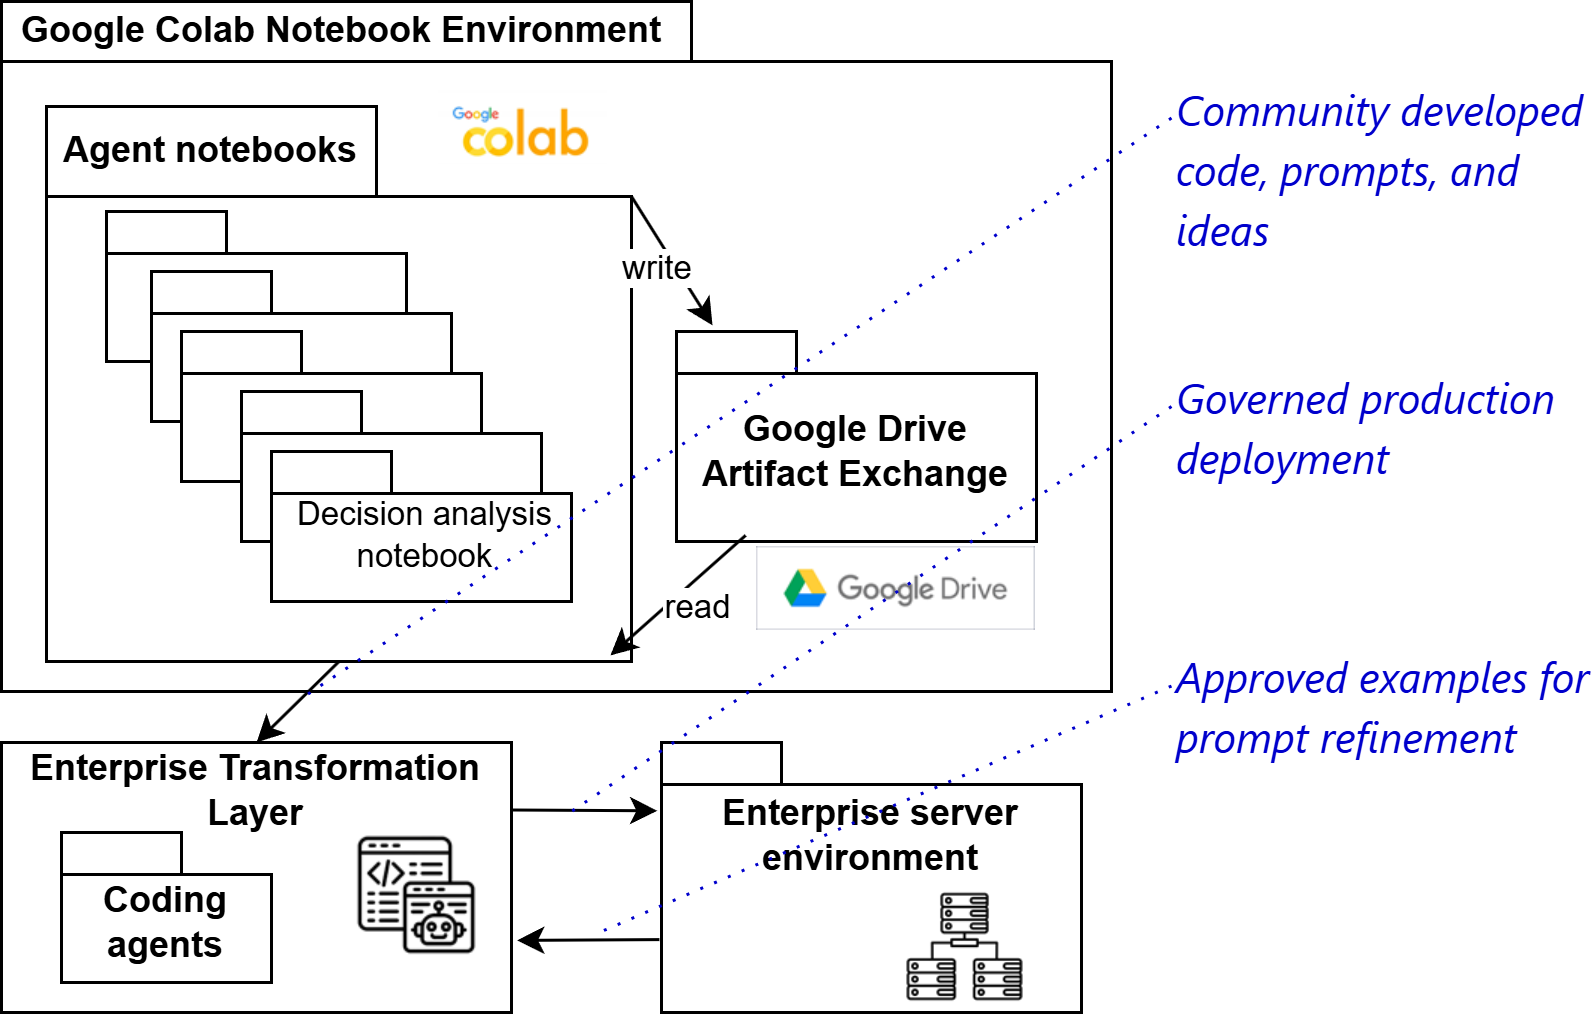

The diagram above was exported from draw.io. Its source (the exported page's mxGraphModel, read from the mxfile embedded in the PNG):
<mxGraphModel dx="1124" dy="650" grid="1" gridSize="10" guides="1" tooltips="1" connect="1" arrows="1" fold="1" page="1" pageScale="1" pageWidth="850" pageHeight="1100" math="0" shadow="0">
  <root>
    <mxCell id="0" />
    <mxCell id="1" parent="0" />
    <mxCell id="F5rDXLDLkTQNsvcc4w-W-5" parent="1" style="rounded=0;whiteSpace=wrap;labelPosition=center;verticalLabelPosition=middle;align=center;verticalAlign=middle;spacingTop=-70;spacingLeft=0;spacingBottom=-11;fontStyle=1" value="Enterprise Transformation Layer" vertex="1">
      <mxGeometry height="90" width="170" x="50" y="287" as="geometry" />
    </mxCell>
    <mxCell id="JtzAq_EiGEMfWwkWXfvz-1" parent="1" style="shape=folder;xSize=90;align=left;spacingLeft=10;align=left;verticalAlign=top;spacingLeft=5;spacingTop=-4;tabWidth=230;tabHeight=20;tabPosition=left;html=1;recursiveResize=0;" value="&lt;b&gt;Google Colab Notebook Environment&lt;/b&gt;" vertex="1">
      <mxGeometry height="230" width="370" x="50" y="40" as="geometry" />
    </mxCell>
    <mxCell id="JtzAq_EiGEMfWwkWXfvz-6" parent="JtzAq_EiGEMfWwkWXfvz-1" style="shape=folder;fontStyle=1;tabWidth=110;tabHeight=30;tabPosition=left;html=1;boundedLbl=1;labelInHeader=1;container=1;collapsible=0;recursiveResize=0;whiteSpace=wrap;" value="Agent notebooks" vertex="1">
      <mxGeometry height="185" width="195" x="15" y="35" as="geometry" />
    </mxCell>
    <mxCell id="JtzAq_EiGEMfWwkWXfvz-3" parent="JtzAq_EiGEMfWwkWXfvz-6" style="strokeColor=inherit;fillColor=inherit;gradientColor=inherit;shape=folder;spacingLeft=10;tabWidth=40;tabHeight=14;tabPosition=left;fontSize=10;html=1;whiteSpace=wrap;" value="" vertex="1">
      <mxGeometry height="50" width="100" x="20" y="35" as="geometry" />
    </mxCell>
    <mxCell id="JtzAq_EiGEMfWwkWXfvz-8" parent="JtzAq_EiGEMfWwkWXfvz-6" style="strokeColor=inherit;fillColor=inherit;gradientColor=inherit;shape=folder;spacingLeft=10;tabWidth=40;tabHeight=14;tabPosition=left;fontSize=10;html=1;whiteSpace=wrap;" value="" vertex="1">
      <mxGeometry height="50" width="100" x="35" y="55" as="geometry" />
    </mxCell>
    <mxCell id="JtzAq_EiGEMfWwkWXfvz-10" parent="JtzAq_EiGEMfWwkWXfvz-6" style="strokeColor=inherit;fillColor=inherit;gradientColor=inherit;shape=folder;spacingLeft=10;tabWidth=40;tabHeight=14;tabPosition=left;fontSize=10;html=1;whiteSpace=wrap;" value="" vertex="1">
      <mxGeometry height="50" width="100" x="45" y="75" as="geometry" />
    </mxCell>
    <mxCell id="JtzAq_EiGEMfWwkWXfvz-11" parent="JtzAq_EiGEMfWwkWXfvz-6" style="strokeColor=inherit;fillColor=inherit;gradientColor=inherit;shape=folder;spacingLeft=10;tabWidth=40;tabHeight=14;tabPosition=left;fontSize=10;html=1;whiteSpace=wrap;" value="" vertex="1">
      <mxGeometry height="50" width="100" x="65" y="95" as="geometry" />
    </mxCell>
    <mxCell id="JtzAq_EiGEMfWwkWXfvz-2" parent="JtzAq_EiGEMfWwkWXfvz-6" style="strokeColor=inherit;fillColor=inherit;gradientColor=inherit;shape=folder;spacingLeft=3;tabWidth=40;tabHeight=14;tabPosition=left;fontSize=11;html=1;whiteSpace=wrap;spacing=0;spacingBottom=-6;" value="Decision analysis notebook" vertex="1">
      <mxGeometry height="50" width="100" x="75" y="115" as="geometry" />
    </mxCell>
    <mxCell id="rfkllcwOLvMt8DvEc9cA-1" parent="JtzAq_EiGEMfWwkWXfvz-6" style="shape=image;verticalLabelPosition=bottom;labelBackgroundColor=default;verticalAlign=top;aspect=fixed;imageAspect=0;image=data:image/png,(base64 omitted: 5960 chars);" value="" vertex="1">
      <mxGeometry height="37.67" width="56.5" x="131" y="-10" as="geometry" />
    </mxCell>
    <mxCell id="JtzAq_EiGEMfWwkWXfvz-14" parent="JtzAq_EiGEMfWwkWXfvz-1" style="shape=folder;fontStyle=1;spacingTop=10;tabWidth=40;tabHeight=14;tabPosition=left;html=1;whiteSpace=wrap;" value="Google Drive Artifact Exchange" vertex="1">
      <mxGeometry height="70" width="120" x="225" y="110" as="geometry" />
    </mxCell>
    <mxCell id="JtzAq_EiGEMfWwkWXfvz-15" edge="1" parent="JtzAq_EiGEMfWwkWXfvz-1" source="JtzAq_EiGEMfWwkWXfvz-6" style="endArrow=classic;html=1;rounded=0;exitX=0;exitY=0;exitDx=195;exitDy=30;exitPerimeter=0;entryX=0.1;entryY=-0.029;entryDx=0;entryDy=0;entryPerimeter=0;" target="JtzAq_EiGEMfWwkWXfvz-14" value="">
      <mxGeometry height="50" relative="1" width="50" as="geometry">
        <mxPoint x="355" y="430" as="sourcePoint" />
        <mxPoint x="405" y="380" as="targetPoint" />
      </mxGeometry>
    </mxCell>
    <mxCell id="JtzAq_EiGEMfWwkWXfvz-16" connectable="0" parent="JtzAq_EiGEMfWwkWXfvz-15" style="edgeLabel;html=1;align=center;verticalAlign=middle;resizable=0;points=[];" value="write&amp;nbsp;" vertex="1">
      <mxGeometry relative="1" x="-0.0334" y="-4" as="geometry">
        <mxPoint as="offset" />
      </mxGeometry>
    </mxCell>
    <mxCell id="JtzAq_EiGEMfWwkWXfvz-21" edge="1" parent="JtzAq_EiGEMfWwkWXfvz-1" source="JtzAq_EiGEMfWwkWXfvz-14" style="endArrow=classic;html=1;rounded=0;exitX=0.192;exitY=0.971;exitDx=0;exitDy=0;exitPerimeter=0;entryX=0.964;entryY=0.989;entryDx=0;entryDy=0;entryPerimeter=0;" target="JtzAq_EiGEMfWwkWXfvz-6" value="">
      <mxGeometry height="50" relative="1" width="50" as="geometry">
        <mxPoint x="350" y="420" as="sourcePoint" />
        <mxPoint x="400" y="370" as="targetPoint" />
      </mxGeometry>
    </mxCell>
    <mxCell id="JtzAq_EiGEMfWwkWXfvz-22" connectable="0" parent="JtzAq_EiGEMfWwkWXfvz-21" style="edgeLabel;html=1;align=center;verticalAlign=middle;resizable=0;points=[];" value="read" vertex="1">
      <mxGeometry relative="1" x="-0.0695" y="6" as="geometry">
        <mxPoint as="offset" />
      </mxGeometry>
    </mxCell>
    <mxCell id="rfkllcwOLvMt8DvEc9cA-2" parent="JtzAq_EiGEMfWwkWXfvz-1" style="shape=image;verticalLabelPosition=bottom;labelBackgroundColor=default;verticalAlign=top;aspect=fixed;imageAspect=0;image=data:image/png,(base64 omitted: 5036 chars);" value="" vertex="1">
      <mxGeometry height="27.95" width="93" x="252" y="182" as="geometry" />
    </mxCell>
    <mxCell id="JtzAq_EiGEMfWwkWXfvz-26" parent="1" style="shape=folder;fontStyle=1;spacingTop=10;tabWidth=40;tabHeight=14;tabPosition=left;html=1;whiteSpace=wrap;" value="Coding agents" vertex="1">
      <mxGeometry height="50" width="70" x="70" y="317" as="geometry" />
    </mxCell>
    <mxCell id="JtzAq_EiGEMfWwkWXfvz-52" parent="1" style="shape=folder;fontStyle=1;spacingTop=-28;tabWidth=40;tabHeight=14;tabPosition=left;html=1;whiteSpace=wrap;" value="&lt;span style=&quot;text-align: left; text-wrap-mode: nowrap;&quot;&gt;Enterprise server &lt;br&gt;environment&lt;/span&gt;" vertex="1">
      <mxGeometry height="90" width="140" x="270" y="287" as="geometry" />
    </mxCell>
    <mxCell id="JtzAq_EiGEMfWwkWXfvz-53" edge="1" parent="1" source="F5rDXLDLkTQNsvcc4w-W-5" style="endArrow=classic;html=1;rounded=0;exitX=1;exitY=0.25;exitDx=0;exitDy=0;entryX=-0.01;entryY=0.253;entryDx=0;entryDy=0;entryPerimeter=0;" target="JtzAq_EiGEMfWwkWXfvz-52" value="">
      <mxGeometry height="50" relative="1" width="50" as="geometry">
        <mxPoint x="400" y="437" as="sourcePoint" />
        <mxPoint x="450" y="387" as="targetPoint" />
      </mxGeometry>
    </mxCell>
    <mxCell id="JtzAq_EiGEMfWwkWXfvz-54" edge="1" parent="1" source="JtzAq_EiGEMfWwkWXfvz-6" style="endArrow=classic;html=1;rounded=0;exitX=0.5;exitY=1;exitDx=0;exitDy=0;exitPerimeter=0;entryX=0.5;entryY=0;entryDx=0;entryDy=0;" target="F5rDXLDLkTQNsvcc4w-W-5" value="">
      <mxGeometry height="50" relative="1" width="50" as="geometry">
        <mxPoint x="400" y="450" as="sourcePoint" />
        <mxPoint x="450" y="400" as="targetPoint" />
      </mxGeometry>
    </mxCell>
    <mxCell id="rfkllcwOLvMt8DvEc9cA-3" parent="1" style="shape=image;verticalLabelPosition=bottom;labelBackgroundColor=default;verticalAlign=top;aspect=fixed;imageAspect=0;image=data:image/png,(base64 omitted: 6904 chars);" value="" vertex="1">
      <mxGeometry height="57.5" width="57.5" x="160" y="309.5" as="geometry" />
    </mxCell>
    <mxCell id="rfkllcwOLvMt8DvEc9cA-4" parent="1" style="shape=image;verticalLabelPosition=bottom;labelBackgroundColor=default;verticalAlign=top;aspect=fixed;imageAspect=0;image=data:image/png,(base64 omitted: 7860 chars);" value="" vertex="1">
      <mxGeometry height="43" width="43" x="350" y="334" as="geometry" />
    </mxCell>
    <mxCell id="AMopn55FRDbhjbYwz3g7-1" parent="1" style="text;whiteSpace=wrap;html=1;fontColor=#0000CC;fontStyle=2" value="&lt;div style=&quot;font-family: &amp;quot;Segoe UI&amp;quot;; font-size: 14px; line-height: 20px;&quot;&gt;Community developed code, prompts, and ideas&lt;/div&gt;" vertex="1">
      <mxGeometry height="37.67" width="140" x="440" y="59.99999999999997" as="geometry" />
    </mxCell>
    <mxCell id="AMopn55FRDbhjbYwz3g7-2" edge="1" parent="1" source="AMopn55FRDbhjbYwz3g7-1" style="endArrow=none;html=1;rounded=0;exitX=0;exitY=0.5;exitDx=0;exitDy=0;dashed=1;strokeWidth=1;strokeColor=#0000CC;endFill=0;startSize=6;jumpSize=6;dashPattern=1 4;" value="">
      <mxGeometry height="50" relative="1" width="50" as="geometry">
        <mxPoint x="638" y="320" as="sourcePoint" />
        <mxPoint x="150" y="272.3" as="targetPoint" />
      </mxGeometry>
    </mxCell>
    <mxCell id="AMopn55FRDbhjbYwz3g7-4" edge="1" parent="1" source="JtzAq_EiGEMfWwkWXfvz-52" style="endArrow=classic;html=1;rounded=0;exitX=-0.005;exitY=0.73;exitDx=0;exitDy=0;entryX=1.011;entryY=0.733;entryDx=0;entryDy=0;entryPerimeter=0;exitPerimeter=0;" target="F5rDXLDLkTQNsvcc4w-W-5" value="">
      <mxGeometry height="50" relative="1" width="50" as="geometry">
        <mxPoint x="240" y="320" as="sourcePoint" />
        <mxPoint x="289" y="320" as="targetPoint" />
      </mxGeometry>
    </mxCell>
    <mxCell id="AMopn55FRDbhjbYwz3g7-5" parent="1" style="text;whiteSpace=wrap;html=1;fontColor=#0000CC;fontStyle=2" value="&lt;div style=&quot;font-family: &amp;quot;Segoe UI&amp;quot;; font-size: 14px; line-height: 20px;&quot;&gt;Governed production deployment&lt;/div&gt;" vertex="1">
      <mxGeometry height="37.67" width="140" x="440" y="156.17000000000002" as="geometry" />
    </mxCell>
    <mxCell id="AMopn55FRDbhjbYwz3g7-6" edge="1" parent="1" source="AMopn55FRDbhjbYwz3g7-5" style="endArrow=none;html=1;rounded=0;exitX=0;exitY=0.5;exitDx=0;exitDy=0;dashed=1;strokeWidth=1;strokeColor=#0000CC;endFill=0;dashPattern=1 4;" value="">
      <mxGeometry height="50" relative="1" width="50" as="geometry">
        <mxPoint x="720" y="140" as="sourcePoint" />
        <mxPoint x="240" y="310" as="targetPoint" />
      </mxGeometry>
    </mxCell>
    <mxCell id="AMopn55FRDbhjbYwz3g7-7" parent="1" style="text;whiteSpace=wrap;html=1;fontColor=#0000CC;fontStyle=2" value="&lt;div style=&quot;font-family: &amp;quot;Segoe UI&amp;quot;; font-size: 14px; line-height: 20px;&quot;&gt;Approved examples for prompt refinement&lt;/div&gt;" vertex="1">
      <mxGeometry height="37.67" width="140" x="440" y="249.32999999999998" as="geometry" />
    </mxCell>
    <mxCell id="AMopn55FRDbhjbYwz3g7-8" edge="1" parent="1" source="AMopn55FRDbhjbYwz3g7-7" style="endArrow=none;html=1;rounded=0;exitX=0;exitY=0.5;exitDx=0;exitDy=0;dashed=1;strokeWidth=1;strokeColor=#0000CC;endFill=0;dashPattern=1 4;" value="">
      <mxGeometry height="50" relative="1" width="50" as="geometry">
        <mxPoint x="640" y="230" as="sourcePoint" />
        <mxPoint x="250" y="350" as="targetPoint" />
      </mxGeometry>
    </mxCell>
  </root>
</mxGraphModel>